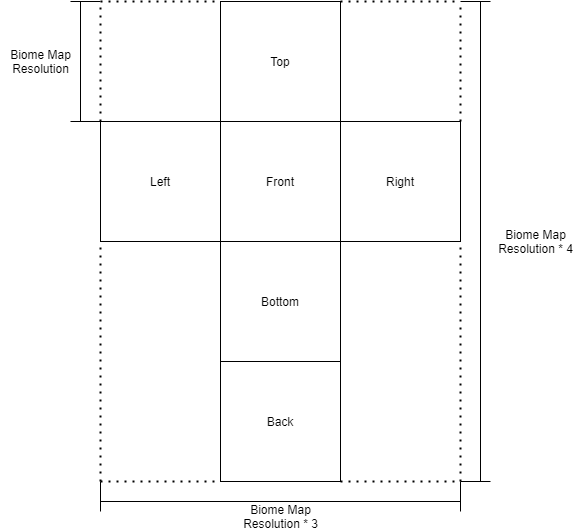

The diagram above was exported from draw.io. Its source (the exported page's mxGraphModel, read from the mxfile embedded in the PNG):
<mxGraphModel dx="2118" dy="1225" grid="1" gridSize="10" guides="1" tooltips="1" connect="1" arrows="1" fold="1" page="1" pageScale="1" pageWidth="583" pageHeight="827" math="0" shadow="0">
  <root>
    <mxCell id="0" />
    <mxCell id="1" parent="0" />
    <mxCell id="xJnkRbgXZWQM1h5MZy6q-15" value="" style="group" vertex="1" connectable="0" parent="1">
      <mxGeometry x="102" y="149" width="360" height="480" as="geometry" />
    </mxCell>
    <mxCell id="xJnkRbgXZWQM1h5MZy6q-1" value="Top" style="rounded=0;whiteSpace=wrap;html=1;" vertex="1" parent="xJnkRbgXZWQM1h5MZy6q-15">
      <mxGeometry x="120" width="120" height="120" as="geometry" />
    </mxCell>
    <mxCell id="xJnkRbgXZWQM1h5MZy6q-2" value="Front" style="rounded=0;whiteSpace=wrap;html=1;" vertex="1" parent="xJnkRbgXZWQM1h5MZy6q-15">
      <mxGeometry x="120" y="120" width="120" height="120" as="geometry" />
    </mxCell>
    <mxCell id="xJnkRbgXZWQM1h5MZy6q-3" value="Left" style="rounded=0;whiteSpace=wrap;html=1;" vertex="1" parent="xJnkRbgXZWQM1h5MZy6q-15">
      <mxGeometry y="120" width="120" height="120" as="geometry" />
    </mxCell>
    <mxCell id="xJnkRbgXZWQM1h5MZy6q-4" value="Right" style="rounded=0;whiteSpace=wrap;html=1;" vertex="1" parent="xJnkRbgXZWQM1h5MZy6q-15">
      <mxGeometry x="240" y="120" width="120" height="120" as="geometry" />
    </mxCell>
    <mxCell id="xJnkRbgXZWQM1h5MZy6q-5" value="Bottom" style="rounded=0;whiteSpace=wrap;html=1;" vertex="1" parent="xJnkRbgXZWQM1h5MZy6q-15">
      <mxGeometry x="120" y="240" width="120" height="120" as="geometry" />
    </mxCell>
    <mxCell id="xJnkRbgXZWQM1h5MZy6q-6" value="Back" style="rounded=0;whiteSpace=wrap;html=1;" vertex="1" parent="xJnkRbgXZWQM1h5MZy6q-15">
      <mxGeometry x="120" y="360" width="120" height="120" as="geometry" />
    </mxCell>
    <mxCell id="xJnkRbgXZWQM1h5MZy6q-7" value="" style="endArrow=none;dashed=1;html=1;dashPattern=1 3;strokeWidth=2;rounded=0;" edge="1" parent="xJnkRbgXZWQM1h5MZy6q-15">
      <mxGeometry width="50" height="50" relative="1" as="geometry">
        <mxPoint x="240" as="sourcePoint" />
        <mxPoint x="360" as="targetPoint" />
      </mxGeometry>
    </mxCell>
    <mxCell id="xJnkRbgXZWQM1h5MZy6q-8" value="" style="endArrow=none;dashed=1;html=1;dashPattern=1 3;strokeWidth=2;rounded=0;exitX=1;exitY=0;exitDx=0;exitDy=0;" edge="1" parent="xJnkRbgXZWQM1h5MZy6q-15" source="xJnkRbgXZWQM1h5MZy6q-4">
      <mxGeometry width="50" height="50" relative="1" as="geometry">
        <mxPoint x="250" y="10" as="sourcePoint" />
        <mxPoint x="360" as="targetPoint" />
      </mxGeometry>
    </mxCell>
    <mxCell id="xJnkRbgXZWQM1h5MZy6q-9" value="" style="endArrow=none;dashed=1;html=1;dashPattern=1 3;strokeWidth=2;rounded=0;exitX=1;exitY=0;exitDx=0;exitDy=0;" edge="1" parent="xJnkRbgXZWQM1h5MZy6q-15">
      <mxGeometry width="50" height="50" relative="1" as="geometry">
        <mxPoint y="120" as="sourcePoint" />
        <mxPoint as="targetPoint" />
      </mxGeometry>
    </mxCell>
    <mxCell id="xJnkRbgXZWQM1h5MZy6q-10" value="" style="endArrow=none;dashed=1;html=1;dashPattern=1 3;strokeWidth=2;rounded=0;" edge="1" parent="xJnkRbgXZWQM1h5MZy6q-15">
      <mxGeometry width="50" height="50" relative="1" as="geometry">
        <mxPoint y="480" as="sourcePoint" />
        <mxPoint x="120" y="480" as="targetPoint" />
      </mxGeometry>
    </mxCell>
    <mxCell id="xJnkRbgXZWQM1h5MZy6q-11" value="" style="endArrow=none;dashed=1;html=1;dashPattern=1 3;strokeWidth=2;rounded=0;" edge="1" parent="xJnkRbgXZWQM1h5MZy6q-15">
      <mxGeometry width="50" height="50" relative="1" as="geometry">
        <mxPoint as="sourcePoint" />
        <mxPoint x="120" as="targetPoint" />
      </mxGeometry>
    </mxCell>
    <mxCell id="xJnkRbgXZWQM1h5MZy6q-12" value="" style="endArrow=none;dashed=1;html=1;dashPattern=1 3;strokeWidth=2;rounded=0;" edge="1" parent="xJnkRbgXZWQM1h5MZy6q-15">
      <mxGeometry width="50" height="50" relative="1" as="geometry">
        <mxPoint x="240" y="480" as="sourcePoint" />
        <mxPoint x="360" y="480" as="targetPoint" />
      </mxGeometry>
    </mxCell>
    <mxCell id="xJnkRbgXZWQM1h5MZy6q-13" value="" style="endArrow=none;dashed=1;html=1;dashPattern=1 3;strokeWidth=2;rounded=0;" edge="1" parent="xJnkRbgXZWQM1h5MZy6q-15">
      <mxGeometry width="50" height="50" relative="1" as="geometry">
        <mxPoint x="360" y="480" as="sourcePoint" />
        <mxPoint x="360" y="240" as="targetPoint" />
      </mxGeometry>
    </mxCell>
    <mxCell id="xJnkRbgXZWQM1h5MZy6q-14" value="" style="endArrow=none;dashed=1;html=1;dashPattern=1 3;strokeWidth=2;rounded=0;" edge="1" parent="xJnkRbgXZWQM1h5MZy6q-15">
      <mxGeometry width="50" height="50" relative="1" as="geometry">
        <mxPoint y="480" as="sourcePoint" />
        <mxPoint y="240" as="targetPoint" />
      </mxGeometry>
    </mxCell>
    <mxCell id="xJnkRbgXZWQM1h5MZy6q-16" value="" style="endArrow=none;html=1;rounded=0;" edge="1" parent="1">
      <mxGeometry width="50" height="50" relative="1" as="geometry">
        <mxPoint x="72" y="149" as="sourcePoint" />
        <mxPoint x="102" y="149" as="targetPoint" />
      </mxGeometry>
    </mxCell>
    <mxCell id="xJnkRbgXZWQM1h5MZy6q-17" value="" style="endArrow=none;html=1;rounded=0;" edge="1" parent="1">
      <mxGeometry width="50" height="50" relative="1" as="geometry">
        <mxPoint x="72" y="269" as="sourcePoint" />
        <mxPoint x="102" y="269" as="targetPoint" />
      </mxGeometry>
    </mxCell>
    <mxCell id="xJnkRbgXZWQM1h5MZy6q-18" value="" style="endArrow=none;html=1;rounded=0;" edge="1" parent="1">
      <mxGeometry width="50" height="50" relative="1" as="geometry">
        <mxPoint x="82" y="269" as="sourcePoint" />
        <mxPoint x="82" y="149" as="targetPoint" />
      </mxGeometry>
    </mxCell>
    <mxCell id="xJnkRbgXZWQM1h5MZy6q-19" value="Biome Map&lt;br&gt;Resolution" style="text;html=1;align=center;verticalAlign=middle;resizable=0;points=[];autosize=1;strokeColor=none;fillColor=none;" vertex="1" parent="1">
      <mxGeometry x="2" y="194" width="80" height="30" as="geometry" />
    </mxCell>
    <mxCell id="xJnkRbgXZWQM1h5MZy6q-20" value="" style="endArrow=none;html=1;rounded=0;" edge="1" parent="1">
      <mxGeometry width="50" height="50" relative="1" as="geometry">
        <mxPoint x="102" y="629" as="sourcePoint" />
        <mxPoint x="102" y="659" as="targetPoint" />
      </mxGeometry>
    </mxCell>
    <mxCell id="xJnkRbgXZWQM1h5MZy6q-21" value="" style="endArrow=none;html=1;rounded=0;" edge="1" parent="1">
      <mxGeometry width="50" height="50" relative="1" as="geometry">
        <mxPoint x="462" y="629" as="sourcePoint" />
        <mxPoint x="462" y="659" as="targetPoint" />
      </mxGeometry>
    </mxCell>
    <mxCell id="xJnkRbgXZWQM1h5MZy6q-22" value="" style="endArrow=none;html=1;rounded=0;" edge="1" parent="1">
      <mxGeometry width="50" height="50" relative="1" as="geometry">
        <mxPoint x="462" y="649" as="sourcePoint" />
        <mxPoint x="102" y="649" as="targetPoint" />
      </mxGeometry>
    </mxCell>
    <mxCell id="xJnkRbgXZWQM1h5MZy6q-23" value="Biome Map&lt;br&gt;Resolution * 3" style="text;html=1;align=center;verticalAlign=middle;resizable=0;points=[];autosize=1;strokeColor=none;fillColor=none;" vertex="1" parent="1">
      <mxGeometry x="237" y="649" width="90" height="30" as="geometry" />
    </mxCell>
    <mxCell id="xJnkRbgXZWQM1h5MZy6q-24" value="" style="endArrow=none;html=1;rounded=0;" edge="1" parent="1">
      <mxGeometry width="50" height="50" relative="1" as="geometry">
        <mxPoint x="462" y="629" as="sourcePoint" />
        <mxPoint x="492" y="629" as="targetPoint" />
      </mxGeometry>
    </mxCell>
    <mxCell id="xJnkRbgXZWQM1h5MZy6q-25" value="" style="endArrow=none;html=1;rounded=0;" edge="1" parent="1">
      <mxGeometry width="50" height="50" relative="1" as="geometry">
        <mxPoint x="462" y="149" as="sourcePoint" />
        <mxPoint x="492" y="149" as="targetPoint" />
      </mxGeometry>
    </mxCell>
    <mxCell id="xJnkRbgXZWQM1h5MZy6q-26" value="" style="endArrow=none;html=1;rounded=0;" edge="1" parent="1">
      <mxGeometry width="50" height="50" relative="1" as="geometry">
        <mxPoint x="482" y="149" as="sourcePoint" />
        <mxPoint x="482" y="629" as="targetPoint" />
      </mxGeometry>
    </mxCell>
    <mxCell id="xJnkRbgXZWQM1h5MZy6q-27" value="Biome Map&lt;br&gt;Resolution * 4" style="text;html=1;align=center;verticalAlign=middle;resizable=0;points=[];autosize=1;strokeColor=none;fillColor=none;" vertex="1" parent="1">
      <mxGeometry x="492" y="374" width="90" height="30" as="geometry" />
    </mxCell>
  </root>
</mxGraphModel>